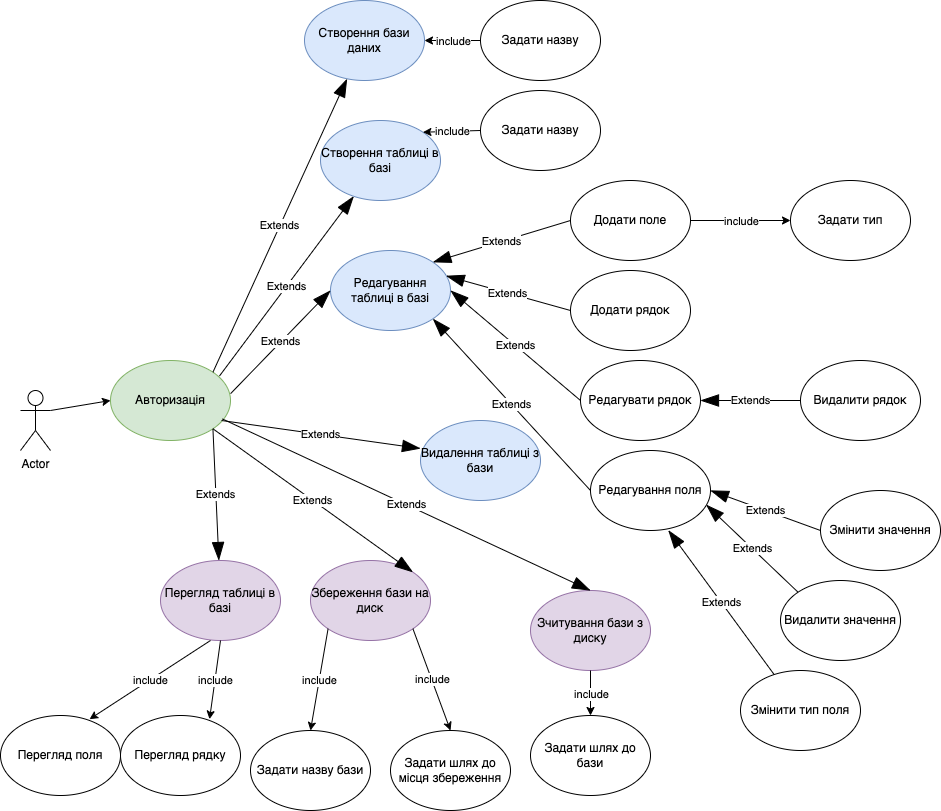

The diagram above was exported from draw.io. Its source (the exported page's mxGraphModel, read from the mxfile embedded in the PNG):
<mxGraphModel dx="946" dy="1726" grid="1" gridSize="10" guides="1" tooltips="1" connect="1" arrows="1" fold="1" page="1" pageScale="1" pageWidth="827" pageHeight="1169" math="0" shadow="0">
  <root>
    <mxCell id="0" />
    <mxCell id="1" parent="0" />
    <mxCell id="cXhh0mplNICcmaRQuzWr-1" value="Actor" style="shape=umlActor;verticalLabelPosition=bottom;verticalAlign=top;html=1;outlineConnect=0;" parent="1" vertex="1">
      <mxGeometry x="70" y="260" width="30" height="60" as="geometry" />
    </mxCell>
    <mxCell id="cXhh0mplNICcmaRQuzWr-3" value="Авторизація" style="ellipse;whiteSpace=wrap;html=1;fillColor=#d5e8d4;strokeColor=#82b366;" parent="1" vertex="1">
      <mxGeometry x="160" y="230" width="120" height="80" as="geometry" />
    </mxCell>
    <mxCell id="cXhh0mplNICcmaRQuzWr-5" value="" style="endArrow=classic;html=1;rounded=0;exitX=1;exitY=0.3333333333333333;exitDx=0;exitDy=0;exitPerimeter=0;entryX=0;entryY=0.5;entryDx=0;entryDy=0;" parent="1" source="cXhh0mplNICcmaRQuzWr-1" target="cXhh0mplNICcmaRQuzWr-3" edge="1">
      <mxGeometry width="50" height="50" relative="1" as="geometry">
        <mxPoint x="390" y="340" as="sourcePoint" />
        <mxPoint x="440" y="290" as="targetPoint" />
        <Array as="points" />
      </mxGeometry>
    </mxCell>
    <mxCell id="cXhh0mplNICcmaRQuzWr-8" value="Extends" style="endArrow=blockThin;endSize=16;endFill=1;html=1;rounded=0;exitX=1;exitY=0;exitDx=0;exitDy=0;startArrow=none;startFill=0;" parent="1" source="cXhh0mplNICcmaRQuzWr-3" target="cXhh0mplNICcmaRQuzWr-9" edge="1">
      <mxGeometry width="160" relative="1" as="geometry">
        <mxPoint x="330" y="320" as="sourcePoint" />
        <mxPoint x="400" y="170" as="targetPoint" />
      </mxGeometry>
    </mxCell>
    <mxCell id="cXhh0mplNICcmaRQuzWr-9" value="Створення бази даних" style="ellipse;whiteSpace=wrap;html=1;fillColor=#dae8fc;strokeColor=#6c8ebf;" parent="1" vertex="1">
      <mxGeometry x="354" y="-130" width="120" height="80" as="geometry" />
    </mxCell>
    <mxCell id="cXhh0mplNICcmaRQuzWr-10" value="Extends" style="endArrow=blockThin;endSize=16;endFill=1;html=1;rounded=0;exitX=0.908;exitY=0.194;exitDx=0;exitDy=0;exitPerimeter=0;" parent="1" source="cXhh0mplNICcmaRQuzWr-3" target="cXhh0mplNICcmaRQuzWr-11" edge="1">
      <mxGeometry width="160" relative="1" as="geometry">
        <mxPoint x="330" y="310" as="sourcePoint" />
        <mxPoint x="400" y="220" as="targetPoint" />
      </mxGeometry>
    </mxCell>
    <mxCell id="cXhh0mplNICcmaRQuzWr-11" value="Створення таблиці в базі" style="ellipse;whiteSpace=wrap;html=1;fillColor=#dae8fc;strokeColor=#6c8ebf;" parent="1" vertex="1">
      <mxGeometry x="370" y="-10" width="120" height="80" as="geometry" />
    </mxCell>
    <mxCell id="cXhh0mplNICcmaRQuzWr-12" value="Редагування таблиці в базі" style="ellipse;whiteSpace=wrap;html=1;fillColor=#dae8fc;strokeColor=#6c8ebf;" parent="1" vertex="1">
      <mxGeometry x="380" y="120" width="120" height="80" as="geometry" />
    </mxCell>
    <mxCell id="cXhh0mplNICcmaRQuzWr-13" value="Extends" style="endArrow=blockThin;endSize=16;endFill=1;html=1;rounded=0;exitX=1.001;exitY=0.414;exitDx=0;exitDy=0;exitPerimeter=0;entryX=0;entryY=0.5;entryDx=0;entryDy=0;" parent="1" source="cXhh0mplNICcmaRQuzWr-3" target="cXhh0mplNICcmaRQuzWr-12" edge="1">
      <mxGeometry width="160" relative="1" as="geometry">
        <mxPoint x="310" y="270" as="sourcePoint" />
        <mxPoint x="421.5889360201311" y="180.72885118389513" as="targetPoint" />
      </mxGeometry>
    </mxCell>
    <mxCell id="cXhh0mplNICcmaRQuzWr-14" value="Перегляд таблиці в базі" style="ellipse;whiteSpace=wrap;html=1;fillColor=#e1d5e7;strokeColor=#9673a6;" parent="1" vertex="1">
      <mxGeometry x="210" y="430" width="120" height="80" as="geometry" />
    </mxCell>
    <mxCell id="cXhh0mplNICcmaRQuzWr-16" value="Extends" style="endArrow=blockThin;endSize=16;endFill=1;html=1;rounded=0;exitX=1;exitY=1;exitDx=0;exitDy=0;" parent="1" source="cXhh0mplNICcmaRQuzWr-3" target="cXhh0mplNICcmaRQuzWr-14" edge="1">
      <mxGeometry width="160" relative="1" as="geometry">
        <mxPoint x="309.03999999999996" y="181.51999999999998" as="sourcePoint" />
        <mxPoint x="400" y="240" as="targetPoint" />
      </mxGeometry>
    </mxCell>
    <mxCell id="cXhh0mplNICcmaRQuzWr-17" value="Збереження бази на диск" style="ellipse;whiteSpace=wrap;html=1;fillColor=#e1d5e7;strokeColor=#9673a6;" parent="1" vertex="1">
      <mxGeometry x="360" y="430" width="120" height="80" as="geometry" />
    </mxCell>
    <mxCell id="cXhh0mplNICcmaRQuzWr-18" value="Видалення таблиці з бази" style="ellipse;whiteSpace=wrap;html=1;fillColor=#dae8fc;strokeColor=#6c8ebf;" parent="1" vertex="1">
      <mxGeometry x="470" y="290" width="120" height="80" as="geometry" />
    </mxCell>
    <mxCell id="cXhh0mplNICcmaRQuzWr-19" value="Extends" style="endArrow=blockThin;endSize=16;endFill=1;html=1;rounded=0;exitX=0.925;exitY=0.75;exitDx=0;exitDy=0;exitPerimeter=0;entryX=0;entryY=0.35;entryDx=0;entryDy=0;entryPerimeter=0;" parent="1" source="cXhh0mplNICcmaRQuzWr-3" target="cXhh0mplNICcmaRQuzWr-18" edge="1">
      <mxGeometry width="160" relative="1" as="geometry">
        <mxPoint x="309.03999999999996" y="181.51999999999998" as="sourcePoint" />
        <mxPoint x="380" y="170" as="targetPoint" />
      </mxGeometry>
    </mxCell>
    <mxCell id="cXhh0mplNICcmaRQuzWr-20" value="Зчитування бази з диску" style="ellipse;whiteSpace=wrap;html=1;fillColor=#e1d5e7;strokeColor=#9673a6;" parent="1" vertex="1">
      <mxGeometry x="580" y="460" width="120" height="80" as="geometry" />
    </mxCell>
    <mxCell id="cXhh0mplNICcmaRQuzWr-23" value="Extends" style="endArrow=blockThin;endSize=16;endFill=1;html=1;rounded=0;exitX=1;exitY=1;exitDx=0;exitDy=0;entryX=1;entryY=0;entryDx=0;entryDy=0;" parent="1" source="cXhh0mplNICcmaRQuzWr-3" target="cXhh0mplNICcmaRQuzWr-17" edge="1">
      <mxGeometry width="160" relative="1" as="geometry">
        <mxPoint x="311.96000000000004" y="529.52" as="sourcePoint" />
        <mxPoint x="510.96000000000004" y="562.52" as="targetPoint" />
      </mxGeometry>
    </mxCell>
    <mxCell id="cXhh0mplNICcmaRQuzWr-24" value="Extends" style="endArrow=blockThin;endSize=16;endFill=1;html=1;rounded=0;exitX=0.933;exitY=0.731;exitDx=0;exitDy=0;exitPerimeter=0;entryX=0.5;entryY=0;entryDx=0;entryDy=0;" parent="1" source="cXhh0mplNICcmaRQuzWr-3" target="cXhh0mplNICcmaRQuzWr-20" edge="1">
      <mxGeometry width="160" relative="1" as="geometry">
        <mxPoint x="321.96000000000004" y="539.52" as="sourcePoint" />
        <mxPoint x="520.96" y="572.52" as="targetPoint" />
      </mxGeometry>
    </mxCell>
    <mxCell id="cXhh0mplNICcmaRQuzWr-26" value="Задати назву бази" style="ellipse;whiteSpace=wrap;html=1;" parent="1" vertex="1">
      <mxGeometry x="300" y="600" width="120" height="80" as="geometry" />
    </mxCell>
    <mxCell id="cXhh0mplNICcmaRQuzWr-27" value="" style="endArrow=classic;html=1;rounded=0;exitX=1;exitY=1;exitDx=0;exitDy=0;entryX=0.5;entryY=0;entryDx=0;entryDy=0;" parent="1" source="cXhh0mplNICcmaRQuzWr-17" target="cXhh0mplNICcmaRQuzWr-29" edge="1">
      <mxGeometry relative="1" as="geometry">
        <mxPoint x="480" y="620" as="sourcePoint" />
        <mxPoint x="530" y="540" as="targetPoint" />
      </mxGeometry>
    </mxCell>
    <mxCell id="cXhh0mplNICcmaRQuzWr-28" value="include" style="edgeLabel;resizable=0;html=1;align=center;verticalAlign=middle;" parent="cXhh0mplNICcmaRQuzWr-27" connectable="0" vertex="1">
      <mxGeometry relative="1" as="geometry" />
    </mxCell>
    <mxCell id="cXhh0mplNICcmaRQuzWr-29" value="Задати шлях до місця збереження" style="ellipse;whiteSpace=wrap;html=1;" parent="1" vertex="1">
      <mxGeometry x="440" y="600" width="120" height="80" as="geometry" />
    </mxCell>
    <mxCell id="cXhh0mplNICcmaRQuzWr-30" value="" style="endArrow=classic;html=1;rounded=0;exitX=0.5;exitY=1;exitDx=0;exitDy=0;entryX=0.5;entryY=0;entryDx=0;entryDy=0;" parent="1" source="cXhh0mplNICcmaRQuzWr-20" target="cXhh0mplNICcmaRQuzWr-32" edge="1">
      <mxGeometry relative="1" as="geometry">
        <mxPoint x="680" y="580" as="sourcePoint" />
        <mxPoint x="600" y="570" as="targetPoint" />
      </mxGeometry>
    </mxCell>
    <mxCell id="cXhh0mplNICcmaRQuzWr-31" value="include" style="edgeLabel;resizable=0;html=1;align=center;verticalAlign=middle;" parent="cXhh0mplNICcmaRQuzWr-30" connectable="0" vertex="1">
      <mxGeometry relative="1" as="geometry" />
    </mxCell>
    <mxCell id="cXhh0mplNICcmaRQuzWr-32" value="Задати шлях до бази" style="ellipse;whiteSpace=wrap;html=1;" parent="1" vertex="1">
      <mxGeometry x="580" y="585" width="120" height="80" as="geometry" />
    </mxCell>
    <mxCell id="cXhh0mplNICcmaRQuzWr-33" value="" style="endArrow=classic;html=1;rounded=0;entryX=1;entryY=0.5;entryDx=0;entryDy=0;exitX=0;exitY=0.5;exitDx=0;exitDy=0;" parent="1" source="cXhh0mplNICcmaRQuzWr-35" target="cXhh0mplNICcmaRQuzWr-9" edge="1">
      <mxGeometry relative="1" as="geometry">
        <mxPoint x="660" y="-20" as="sourcePoint" />
        <mxPoint x="720" y="50" as="targetPoint" />
      </mxGeometry>
    </mxCell>
    <mxCell id="cXhh0mplNICcmaRQuzWr-34" value="include" style="edgeLabel;resizable=0;html=1;align=center;verticalAlign=middle;" parent="cXhh0mplNICcmaRQuzWr-33" connectable="0" vertex="1">
      <mxGeometry relative="1" as="geometry" />
    </mxCell>
    <mxCell id="cXhh0mplNICcmaRQuzWr-35" value="Задати назву" style="ellipse;whiteSpace=wrap;html=1;" parent="1" vertex="1">
      <mxGeometry x="530" y="-130" width="120" height="80" as="geometry" />
    </mxCell>
    <mxCell id="cXhh0mplNICcmaRQuzWr-36" value="" style="endArrow=classic;html=1;rounded=0;entryX=1;entryY=0;entryDx=0;entryDy=0;exitX=0;exitY=0.5;exitDx=0;exitDy=0;" parent="1" source="cXhh0mplNICcmaRQuzWr-38" target="cXhh0mplNICcmaRQuzWr-11" edge="1">
      <mxGeometry relative="1" as="geometry">
        <mxPoint x="627.57" y="100" as="sourcePoint" />
        <mxPoint x="409.99640687119273" y="51.71572875253787" as="targetPoint" />
      </mxGeometry>
    </mxCell>
    <mxCell id="cXhh0mplNICcmaRQuzWr-37" value="include" style="edgeLabel;resizable=0;html=1;align=center;verticalAlign=middle;" parent="cXhh0mplNICcmaRQuzWr-36" connectable="0" vertex="1">
      <mxGeometry relative="1" as="geometry" />
    </mxCell>
    <mxCell id="cXhh0mplNICcmaRQuzWr-38" value="Задати назву" style="ellipse;whiteSpace=wrap;html=1;" parent="1" vertex="1">
      <mxGeometry x="530" y="-40" width="120" height="80" as="geometry" />
    </mxCell>
    <mxCell id="cXhh0mplNICcmaRQuzWr-41" value="" style="endArrow=classic;html=1;rounded=0;entryX=0.742;entryY=0.046;entryDx=0;entryDy=0;entryPerimeter=0;" parent="1" target="cXhh0mplNICcmaRQuzWr-43" edge="1">
      <mxGeometry relative="1" as="geometry">
        <mxPoint x="260" y="510" as="sourcePoint" />
        <mxPoint x="210" y="580" as="targetPoint" />
      </mxGeometry>
    </mxCell>
    <mxCell id="cXhh0mplNICcmaRQuzWr-42" value="include" style="edgeLabel;resizable=0;html=1;align=center;verticalAlign=middle;" parent="cXhh0mplNICcmaRQuzWr-41" connectable="0" vertex="1">
      <mxGeometry relative="1" as="geometry" />
    </mxCell>
    <mxCell id="cXhh0mplNICcmaRQuzWr-43" value="Перегляд поля" style="ellipse;whiteSpace=wrap;html=1;" parent="1" vertex="1">
      <mxGeometry x="50" y="585" width="120" height="80" as="geometry" />
    </mxCell>
    <mxCell id="cXhh0mplNICcmaRQuzWr-44" value="Extends" style="endArrow=blockThin;endSize=16;endFill=1;html=1;rounded=0;exitX=0;exitY=0.5;exitDx=0;exitDy=0;entryX=1;entryY=1;entryDx=0;entryDy=0;" parent="1" source="cXhh0mplNICcmaRQuzWr-45" target="cXhh0mplNICcmaRQuzWr-12" edge="1">
      <mxGeometry width="160" relative="1" as="geometry">
        <mxPoint x="280" y="260" as="sourcePoint" />
        <mxPoint x="790" y="60" as="targetPoint" />
      </mxGeometry>
    </mxCell>
    <mxCell id="cXhh0mplNICcmaRQuzWr-45" value="Редагування поля" style="ellipse;whiteSpace=wrap;html=1;" parent="1" vertex="1">
      <mxGeometry x="640" y="320" width="120" height="80" as="geometry" />
    </mxCell>
    <mxCell id="cXhh0mplNICcmaRQuzWr-46" value="Extends" style="endArrow=blockThin;endSize=16;endFill=1;html=1;rounded=0;entryX=1;entryY=0.5;entryDx=0;entryDy=0;exitX=0;exitY=0.5;exitDx=0;exitDy=0;" parent="1" source="cXhh0mplNICcmaRQuzWr-47" target="cXhh0mplNICcmaRQuzWr-45" edge="1">
      <mxGeometry width="160" relative="1" as="geometry">
        <mxPoint x="1050" y="30" as="sourcePoint" />
        <mxPoint x="730" y="130" as="targetPoint" />
      </mxGeometry>
    </mxCell>
    <mxCell id="cXhh0mplNICcmaRQuzWr-47" value="Змінити значення" style="ellipse;whiteSpace=wrap;html=1;" parent="1" vertex="1">
      <mxGeometry x="870" y="360" width="120" height="80" as="geometry" />
    </mxCell>
    <mxCell id="cXhh0mplNICcmaRQuzWr-48" value="Extends" style="endArrow=blockThin;endSize=16;endFill=1;html=1;rounded=0;entryX=0.964;entryY=0.678;entryDx=0;entryDy=0;exitX=0;exitY=0;exitDx=0;exitDy=0;entryPerimeter=0;" parent="1" source="cXhh0mplNICcmaRQuzWr-49" target="cXhh0mplNICcmaRQuzWr-45" edge="1">
      <mxGeometry width="160" relative="1" as="geometry">
        <mxPoint x="1020" y="120" as="sourcePoint" />
        <mxPoint x="939.4264068712014" y="101.71572875253264" as="targetPoint" />
      </mxGeometry>
    </mxCell>
    <mxCell id="cXhh0mplNICcmaRQuzWr-49" value="Видалити значення" style="ellipse;whiteSpace=wrap;html=1;" parent="1" vertex="1">
      <mxGeometry x="830" y="450" width="120" height="80" as="geometry" />
    </mxCell>
    <mxCell id="cXhh0mplNICcmaRQuzWr-50" value="Змінити тип поля" style="ellipse;whiteSpace=wrap;html=1;" parent="1" vertex="1">
      <mxGeometry x="790" y="540" width="120" height="80" as="geometry" />
    </mxCell>
    <mxCell id="cXhh0mplNICcmaRQuzWr-51" value="Extends" style="endArrow=blockThin;endSize=16;endFill=1;html=1;rounded=0;entryX=0.649;entryY=0.997;entryDx=0;entryDy=0;entryPerimeter=0;" parent="1" source="cXhh0mplNICcmaRQuzWr-50" target="cXhh0mplNICcmaRQuzWr-45" edge="1">
      <mxGeometry width="160" relative="1" as="geometry">
        <mxPoint x="1030" y="130" as="sourcePoint" />
        <mxPoint x="957.0000000000061" y="130" as="targetPoint" />
      </mxGeometry>
    </mxCell>
    <mxCell id="cXhh0mplNICcmaRQuzWr-52" value="Extends" style="endArrow=blockThin;endSize=16;endFill=1;html=1;rounded=0;entryX=1;entryY=0;entryDx=0;entryDy=0;exitX=0;exitY=0.5;exitDx=0;exitDy=0;" parent="1" source="cXhh0mplNICcmaRQuzWr-53" target="cXhh0mplNICcmaRQuzWr-12" edge="1">
      <mxGeometry width="160" relative="1" as="geometry">
        <mxPoint x="660" y="200" as="sourcePoint" />
        <mxPoint x="730" y="130" as="targetPoint" />
      </mxGeometry>
    </mxCell>
    <mxCell id="cXhh0mplNICcmaRQuzWr-53" value="Додати поле" style="ellipse;whiteSpace=wrap;html=1;" parent="1" vertex="1">
      <mxGeometry x="620" y="50" width="120" height="80" as="geometry" />
    </mxCell>
    <mxCell id="cXhh0mplNICcmaRQuzWr-54" value="Extends" style="endArrow=blockThin;endSize=16;endFill=1;html=1;rounded=0;entryX=1;entryY=0.5;entryDx=0;entryDy=0;exitX=0;exitY=0.5;exitDx=0;exitDy=0;" parent="1" source="cXhh0mplNICcmaRQuzWr-55" target="cXhh0mplNICcmaRQuzWr-12" edge="1">
      <mxGeometry width="160" relative="1" as="geometry">
        <mxPoint x="720" y="260" as="sourcePoint" />
        <mxPoint x="572.426406871193" y="221.7157287525381" as="targetPoint" />
      </mxGeometry>
    </mxCell>
    <mxCell id="cXhh0mplNICcmaRQuzWr-55" value="Редагувати рядок" style="ellipse;whiteSpace=wrap;html=1;" parent="1" vertex="1">
      <mxGeometry x="630" y="230" width="120" height="80" as="geometry" />
    </mxCell>
    <mxCell id="cXhh0mplNICcmaRQuzWr-56" value="Extends" style="endArrow=blockThin;endSize=16;endFill=1;html=1;rounded=0;entryX=1;entryY=0.5;entryDx=0;entryDy=0;exitX=0;exitY=0.5;exitDx=0;exitDy=0;" parent="1" source="cXhh0mplNICcmaRQuzWr-57" target="cXhh0mplNICcmaRQuzWr-55" edge="1">
      <mxGeometry width="160" relative="1" as="geometry">
        <mxPoint x="930" y="310" as="sourcePoint" />
        <mxPoint x="582.426406871193" y="231.7157287525381" as="targetPoint" />
      </mxGeometry>
    </mxCell>
    <mxCell id="cXhh0mplNICcmaRQuzWr-57" value="Видалити рядок" style="ellipse;whiteSpace=wrap;html=1;" parent="1" vertex="1">
      <mxGeometry x="850" y="230" width="120" height="80" as="geometry" />
    </mxCell>
    <mxCell id="cXhh0mplNICcmaRQuzWr-58" value="" style="endArrow=classic;html=1;rounded=0;" parent="1" source="cXhh0mplNICcmaRQuzWr-53" target="cXhh0mplNICcmaRQuzWr-60" edge="1">
      <mxGeometry relative="1" as="geometry">
        <mxPoint x="610" y="130" as="sourcePoint" />
        <mxPoint x="920" y="160" as="targetPoint" />
      </mxGeometry>
    </mxCell>
    <mxCell id="cXhh0mplNICcmaRQuzWr-59" value="include" style="edgeLabel;resizable=0;html=1;align=center;verticalAlign=middle;" parent="cXhh0mplNICcmaRQuzWr-58" connectable="0" vertex="1">
      <mxGeometry relative="1" as="geometry" />
    </mxCell>
    <mxCell id="cXhh0mplNICcmaRQuzWr-60" value="Задати тип" style="ellipse;whiteSpace=wrap;html=1;" parent="1" vertex="1">
      <mxGeometry x="840" y="50" width="120" height="80" as="geometry" />
    </mxCell>
    <mxCell id="cXhh0mplNICcmaRQuzWr-61" value="Extends" style="endArrow=blockThin;endSize=16;endFill=1;html=1;rounded=0;exitX=0;exitY=0.5;exitDx=0;exitDy=0;entryX=0.964;entryY=0.317;entryDx=0;entryDy=0;entryPerimeter=0;" parent="1" source="cXhh0mplNICcmaRQuzWr-62" target="cXhh0mplNICcmaRQuzWr-12" edge="1">
      <mxGeometry width="160" relative="1" as="geometry">
        <mxPoint x="739.9999999999998" y="220" as="sourcePoint" />
        <mxPoint x="490" y="150" as="targetPoint" />
      </mxGeometry>
    </mxCell>
    <mxCell id="cXhh0mplNICcmaRQuzWr-62" value="Додати рядок" style="ellipse;whiteSpace=wrap;html=1;" parent="1" vertex="1">
      <mxGeometry x="620" y="140" width="120" height="80" as="geometry" />
    </mxCell>
    <mxCell id="cXhh0mplNICcmaRQuzWr-63" value="" style="endArrow=classic;html=1;rounded=0;entryX=0.742;entryY=0.046;entryDx=0;entryDy=0;entryPerimeter=0;exitX=0.5;exitY=1;exitDx=0;exitDy=0;" parent="1" source="cXhh0mplNICcmaRQuzWr-14" target="cXhh0mplNICcmaRQuzWr-65" edge="1">
      <mxGeometry relative="1" as="geometry">
        <mxPoint x="270" y="520.0000000000005" as="sourcePoint" />
        <mxPoint x="219.03999999999996" y="598.6800000000003" as="targetPoint" />
      </mxGeometry>
    </mxCell>
    <mxCell id="cXhh0mplNICcmaRQuzWr-64" value="include" style="edgeLabel;resizable=0;html=1;align=center;verticalAlign=middle;" parent="cXhh0mplNICcmaRQuzWr-63" connectable="0" vertex="1">
      <mxGeometry relative="1" as="geometry" />
    </mxCell>
    <mxCell id="cXhh0mplNICcmaRQuzWr-65" value="Перегляд рядку" style="ellipse;whiteSpace=wrap;html=1;" parent="1" vertex="1">
      <mxGeometry x="169.99999999999997" y="585.0000000000003" width="120" height="80" as="geometry" />
    </mxCell>
    <mxCell id="cXhh0mplNICcmaRQuzWr-66" value="" style="endArrow=classic;html=1;rounded=0;entryX=0.5;entryY=0;entryDx=0;entryDy=0;exitX=0;exitY=1;exitDx=0;exitDy=0;" parent="1" source="cXhh0mplNICcmaRQuzWr-17" target="cXhh0mplNICcmaRQuzWr-26" edge="1">
      <mxGeometry relative="1" as="geometry">
        <mxPoint x="457.57359312880703" y="621.7157287525383" as="sourcePoint" />
        <mxPoint x="430" y="519.9999999999995" as="targetPoint" />
      </mxGeometry>
    </mxCell>
    <mxCell id="cXhh0mplNICcmaRQuzWr-67" value="include" style="edgeLabel;resizable=0;html=1;align=center;verticalAlign=middle;" parent="cXhh0mplNICcmaRQuzWr-66" connectable="0" vertex="1">
      <mxGeometry relative="1" as="geometry" />
    </mxCell>
  </root>
</mxGraphModel>